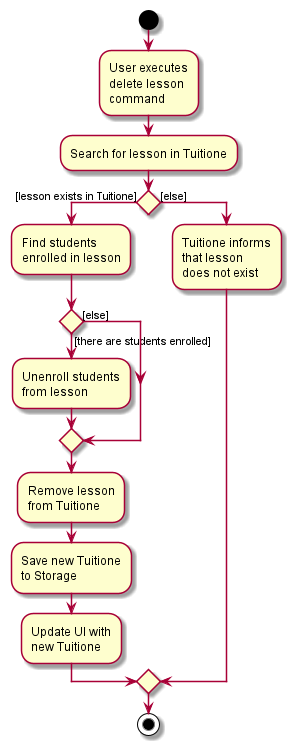

The diagram above was rendered by PlantUML. Its source (embedded in the PNG):
@startuml
start
:User executes
delete lesson
command;

'Since the beta syntax does not support placing the condition outside the
'diamond we place it as the true branch instead.

:Search for lesson in Tuitione;

if () then ([lesson exists in Tuitione])

    :Find students
    enrolled in lesson;
    
    if () then ([there are students enrolled])
        :Unenroll students
        from lesson;

    else ([else])
        
    endif
    
    :Remove lesson
    from Tuitione;

    :Save new Tuitione
    to Storage;
    
    :Update UI with
    new Tuitione;

else ([else])

    :Tuitione informs
    that lesson
    does not exist;

endif

stop
@enduml